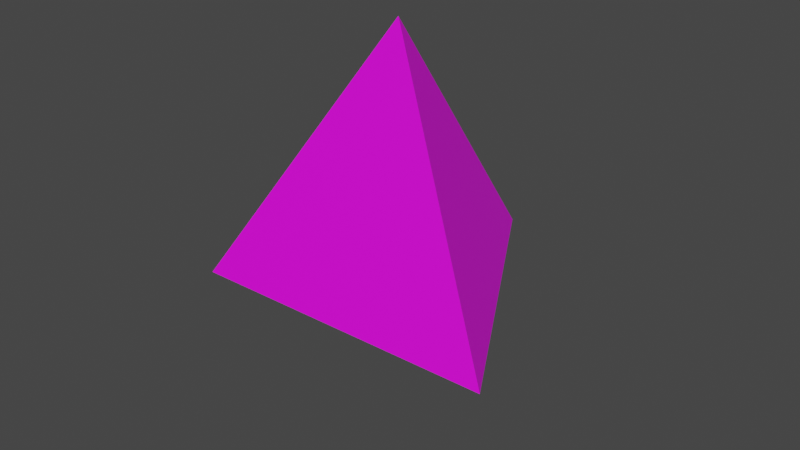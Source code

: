 # Source: Tetrahedron_Die.blend  (saved by Blender 3.2.14; exported with 4.5.12 LTS)
import bpy
from mathutils import Matrix  # noqa: F401  (used for matrix-valued properties, if any)

bpy.ops.wm.read_factory_settings(use_empty=True)
scene = bpy.context.scene
scene.name = 'Scene'

# ---- collections
col_collection = bpy.data.collections.new('Collection'); scene.collection.children.link(col_collection)

# ---- images (referenced by path relative to the original .blend; pixels are not part of the script)
import os
ASSET_DIR = os.environ.get("B2B_ASSET_DIR", "")  # directory of the original .blend (textures are referenced by path, not embedded)
HERE = os.path.dirname(os.path.abspath(__file__))  # packed textures are extracted next to this script under _unpacked/

def load_image(name, relpath, width, height, colorspace="sRGB"):
    """Load a texture the original file referenced (path relative to the .blend, or extracted next to this script)."""
    p = next((c for c in (os.path.join(HERE, relpath), os.path.join(ASSET_DIR, relpath)) if relpath and os.path.exists(c)), "")
    if p:
        img = bpy.data.images.load(p, check_existing=True)
        img.name = name
    else:  # same state as the original file: an image datablock whose file is absent (Cycles renders it pink)
        img = bpy.data.images.new(name, width, height)
        img.source = "FILE"
        img.filepath = "//" + (relpath or name)
    img.colorspace_settings.name = colorspace
    return img
img_tetra_texture = load_image('Tetra Texture', 'textures/Tetra Texture.png', 1024, 1024, 'sRGB')

# ---- materials (node trees are filled in below, after node groups)
mat_tetra_material = bpy.data.materials.new('Tetra Material')
mat_tetra_material.use_transparent_shadow = False

# ---- material node trees
mat_tetra_material.use_nodes = True; mat_tetra_material.node_tree.nodes.clear()
_N = mat_tetra_material.node_tree.nodes; _L = mat_tetra_material.node_tree.links
n0 = _N.new('ShaderNodeBsdfPrincipled'); n0.name = 'Principled BSDF'; n0.location = (10, 300)
n0.distribution = 'GGX'
n0.subsurface_method = 'RANDOM_WALK_SKIN'
n0.inputs[3].default_value = 1.45
n0.inputs[27].default_value = (0.0, 0.0, 0.0, 1.0)
n0.inputs[28].default_value = 1.0
n1 = _N.new('ShaderNodeOutputMaterial'); n1.name = 'Material Output'; n1.location = (300, 300)
n2 = _N.new('ShaderNodeTexImage'); n2.name = 'Image Texture'; n2.location = (-280, 260)
n2.image = img_tetra_texture
_L.new(n0.outputs[0], n1.inputs[0])
_L.new(n2.outputs[0], n0.inputs[0])
n1.is_active_output = True

# ---- world
world_world = bpy.data.worlds.new('World'); scene.world = world_world
world_world.use_nodes = True; world_world.node_tree.nodes.clear()
_N = world_world.node_tree.nodes; _L = world_world.node_tree.links
n0 = _N.new('ShaderNodeOutputWorld'); n0.name = 'World Output'; n0.location = (300, 300)
n1 = _N.new('ShaderNodeBackground'); n1.name = 'Background'; n1.location = (10, 300)
n1.inputs[0].default_value = (0.05088, 0.05088, 0.05088, 1.0)
_L.new(n1.outputs[0], n0.inputs[0])
n0.is_active_output = True
world_world.color = (0.05088, 0.05088, 0.05088)
world_world.use_sun_shadow = False
world_world.sun_shadow_jitter_overblur = 0.0

# ---- meshes
me_cube_001 = bpy.data.meshes.new('Cube.001')
me_cube_001.from_pydata([(-1.0, -1.0, 1.0), (-1.0, 1.0, -1.0), (1.0, -1.0, -1.0), (1.0, 1.0, 1.0)], [], [(1, 0, 3), (2, 1, 3), (1, 2, 0), (3, 0, 2)])
_uv = me_cube_001.uv_layers.new(name='UVMap')
_uv.uv.foreach_set('vector', [0.0, 0.25, 0.433, 0.0, 0.433, 0.5, 0.866, 0.0, 0.866, 0.5, 0.433, 0.25, 0.433, 0.5, 0.433, 1.0, 0.0, 0.75, 0.866, 0.5, 0.866, 1.0, 0.433, 0.75])
me_cube_001.materials.append(mat_tetra_material)
me_cube_001.update()

# ---- objects
ob_cube = bpy.data.objects.new('Cube', me_cube_001)

# ---- transforms, parenting, visibility, modifiers, constraints
ob_cube.location = (-0.007334, -0.1152, 0.6078)
ob_cube.rotation_euler = (0.7902, -0.6255, -0.5272)

# ---- collection membership
col_collection.objects.link(ob_cube)

# ---- scene / render settings (as saved in the file)
scene.frame_start = 1; scene.frame_end = 250; scene.frame_set(8)
scene.render.engine = 'BLENDER_EEVEE_NEXT'
scene.cycles.sampling_pattern = 'TABULATED_SOBOL'
scene.cycles.use_light_tree = False
scene.view_settings.view_transform = 'Filmic'
bpy.context.view_layer.update()

# ---- added for rendering (the .blend has no active camera and no usable light): camera, sun
cam_auto = bpy.data.cameras.new('AutoCamera')
cam_auto.lens = 50.0
cam_auto.sensor_width = 36.0
cam_auto.clip_end = 1000.0
ob_auto_camera = bpy.data.objects.new('AutoCamera', cam_auto)
scene.collection.objects.link(ob_auto_camera)
ob_auto_camera.location = (5.12024, -6.26825, 4.70987)
ob_auto_camera.rotation_euler = (1.09748, -7.21219e-08, 0.694738)
scene.camera = ob_auto_camera
light_auto_sun = bpy.data.lights.new('AutoSun', 'SUN')
light_auto_sun.energy = 3.0
light_auto_sun.angle = 0.0523599
ob_auto_sun = bpy.data.objects.new('AutoSun', light_auto_sun)
scene.collection.objects.link(ob_auto_sun)
ob_auto_sun.rotation_euler = (0.872665, 0.174533, 0.523599)
bpy.context.view_layer.update()
